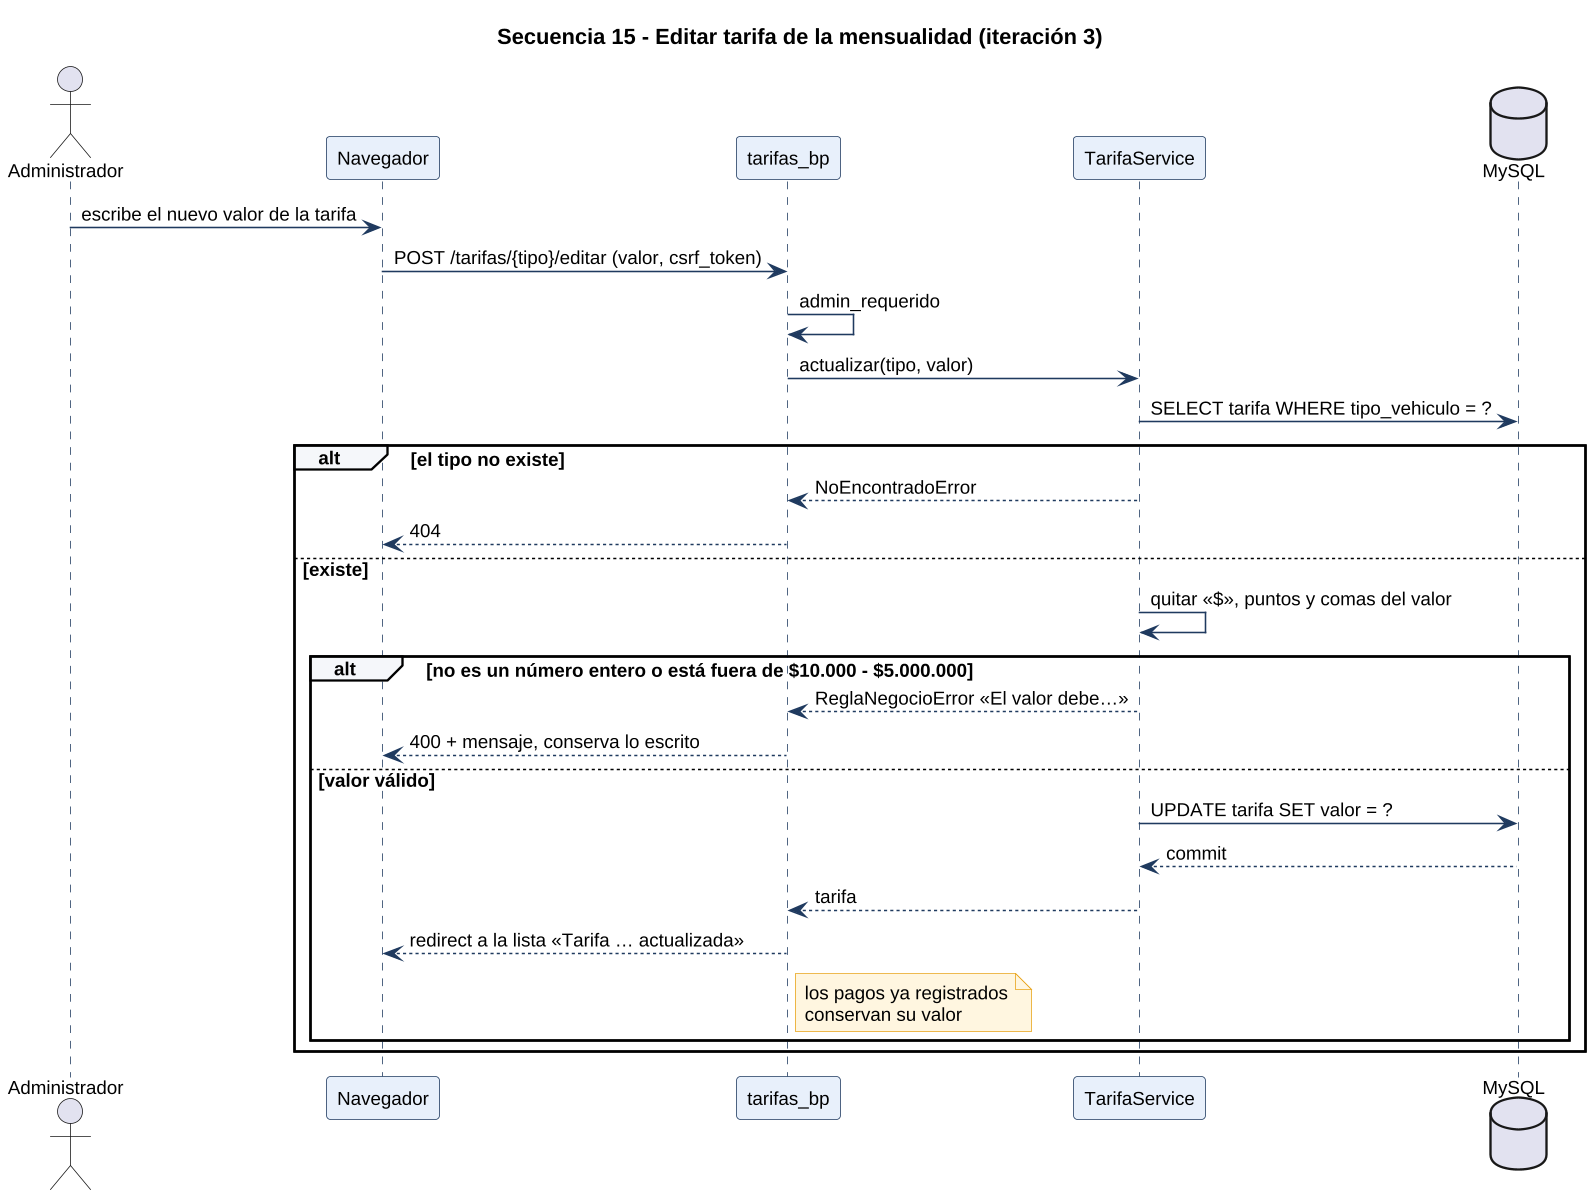

The diagram above was rendered by PlantUML. Its source (embedded in the PNG):
@startuml
skinparamlocked dpi 150
skinparam shadowing false
skinparam defaultFontName Liberation Sans
skinparam defaultFontSize 12
skinparam sequence {
  ParticipantBackgroundColor #E8F0FB
  ParticipantBorderColor #1F3A5F
  LifeLineBorderColor #1F3A5F
  ArrowColor #1F3A5F
  GroupBackgroundColor #F5F7FA
}
skinparam NoteBackgroundColor #FFF6E0
skinparam NoteBorderColor #E8A317
title Secuencia 15 - Editar tarifa de la mensualidad (iteración 3)
actor Administrador
participant "Navegador" as UI
participant "tarifas_bp" as R
participant "TarifaService" as S
database "MySQL" as DB

Administrador -> UI : escribe el nuevo valor de la tarifa
UI -> R : POST /tarifas/{tipo}/editar (valor, csrf_token)
R -> R : admin_requerido
R -> S : actualizar(tipo, valor)
S -> DB : SELECT tarifa WHERE tipo_vehiculo = ?
alt el tipo no existe
  S --> R : NoEncontradoError
  R --> UI : 404
else existe
  S -> S : quitar «$», puntos y comas del valor
  alt no es un número entero o está fuera de $10.000 - $5.000.000
    S --> R : ReglaNegocioError «El valor debe…»
    R --> UI : 400 + mensaje, conserva lo escrito
  else valor válido
    S -> DB : UPDATE tarifa SET valor = ?
    DB --> S : commit
    S --> R : tarifa
    R --> UI : redirect a la lista «Tarifa … actualizada»
    note right of R : los pagos ya registrados\nconservan su valor
  end
end
@enduml